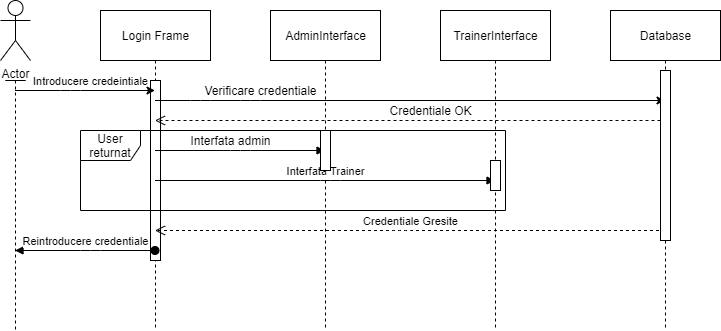

The diagram above was exported from draw.io. Its source (the exported page's mxGraphModel, read from the mxfile embedded in the PNG):
<mxGraphModel dx="1278" dy="548" grid="1" gridSize="10" guides="1" tooltips="1" connect="1" arrows="1" fold="1" page="1" pageScale="1" pageWidth="827" pageHeight="1169" math="0" shadow="0">
  <root>
    <mxCell id="0" />
    <mxCell id="1" parent="0" />
    <mxCell id="xMG0MTJfmTEWJXbo8f_L-1" value="Actor" style="shape=umlActor;verticalLabelPosition=bottom;labelBackgroundColor=#ffffff;verticalAlign=top;html=1;" vertex="1" parent="1">
      <mxGeometry x="50" y="30" width="30" height="60" as="geometry" />
    </mxCell>
    <mxCell id="xMG0MTJfmTEWJXbo8f_L-2" value="Login Frame" style="html=1;" vertex="1" parent="1">
      <mxGeometry x="150" y="40" width="110" height="50" as="geometry" />
    </mxCell>
    <mxCell id="xMG0MTJfmTEWJXbo8f_L-3" value="AdminInterface" style="html=1;" vertex="1" parent="1">
      <mxGeometry x="320" y="40" width="110" height="50" as="geometry" />
    </mxCell>
    <mxCell id="xMG0MTJfmTEWJXbo8f_L-4" value="TrainerInterface" style="html=1;" vertex="1" parent="1">
      <mxGeometry x="490" y="40" width="110" height="50" as="geometry" />
    </mxCell>
    <mxCell id="xMG0MTJfmTEWJXbo8f_L-5" value="" style="shape=umlLifeline;participant=umlActor;perimeter=lifelinePerimeter;whiteSpace=wrap;html=1;container=1;collapsible=0;recursiveResize=0;verticalAlign=top;spacingTop=36;labelBackgroundColor=#ffffff;outlineConnect=0;size=0;" vertex="1" parent="1">
      <mxGeometry x="55" y="110" width="20" height="250" as="geometry" />
    </mxCell>
    <mxCell id="xMG0MTJfmTEWJXbo8f_L-6" value="" style="shape=umlLifeline;participant=umlEntity;perimeter=lifelinePerimeter;whiteSpace=wrap;html=1;container=1;collapsible=0;recursiveResize=0;verticalAlign=top;spacingTop=36;labelBackgroundColor=#ffffff;outlineConnect=0;size=0;" vertex="1" parent="1">
      <mxGeometry x="185" y="90" width="40" height="270" as="geometry" />
    </mxCell>
    <mxCell id="xMG0MTJfmTEWJXbo8f_L-32" value="" style="html=1;points=[];perimeter=orthogonalPerimeter;" vertex="1" parent="xMG0MTJfmTEWJXbo8f_L-6">
      <mxGeometry x="15" y="20" width="10" height="180" as="geometry" />
    </mxCell>
    <mxCell id="xMG0MTJfmTEWJXbo8f_L-7" value="Database" style="html=1;" vertex="1" parent="1">
      <mxGeometry x="660" y="40" width="110" height="50" as="geometry" />
    </mxCell>
    <mxCell id="xMG0MTJfmTEWJXbo8f_L-8" value="" style="shape=umlLifeline;participant=umlEntity;perimeter=lifelinePerimeter;whiteSpace=wrap;html=1;container=1;collapsible=0;recursiveResize=0;verticalAlign=top;spacingTop=36;labelBackgroundColor=#ffffff;outlineConnect=0;size=0;" vertex="1" parent="1">
      <mxGeometry x="355" y="90" width="40" height="270" as="geometry" />
    </mxCell>
    <mxCell id="xMG0MTJfmTEWJXbo8f_L-9" value="" style="shape=umlLifeline;participant=umlEntity;perimeter=lifelinePerimeter;whiteSpace=wrap;html=1;container=1;collapsible=0;recursiveResize=0;verticalAlign=top;spacingTop=36;labelBackgroundColor=#ffffff;outlineConnect=0;size=0;" vertex="1" parent="1">
      <mxGeometry x="525" y="90" width="40" height="270" as="geometry" />
    </mxCell>
    <mxCell id="xMG0MTJfmTEWJXbo8f_L-10" value="" style="shape=umlLifeline;participant=umlEntity;perimeter=lifelinePerimeter;whiteSpace=wrap;html=1;container=1;collapsible=0;recursiveResize=0;verticalAlign=top;spacingTop=36;labelBackgroundColor=#ffffff;outlineConnect=0;size=0;" vertex="1" parent="1">
      <mxGeometry x="695" y="90" width="40" height="270" as="geometry" />
    </mxCell>
    <mxCell id="xMG0MTJfmTEWJXbo8f_L-11" value="" style="endArrow=classic;html=1;" edge="1" parent="1" source="xMG0MTJfmTEWJXbo8f_L-5" target="xMG0MTJfmTEWJXbo8f_L-6">
      <mxGeometry width="50" height="50" relative="1" as="geometry">
        <mxPoint x="70" y="160" as="sourcePoint" />
        <mxPoint x="120" y="110" as="targetPoint" />
        <Array as="points">
          <mxPoint x="120" y="120" />
        </Array>
      </mxGeometry>
    </mxCell>
    <mxCell id="xMG0MTJfmTEWJXbo8f_L-12" value="&lt;font style=&quot;font-size: 11px&quot;&gt;Introducere credeintiale&lt;/font&gt;" style="text;html=1;align=center;verticalAlign=middle;resizable=0;points=[];autosize=1;" vertex="1" parent="1">
      <mxGeometry x="75" y="100" width="130" height="20" as="geometry" />
    </mxCell>
    <mxCell id="xMG0MTJfmTEWJXbo8f_L-15" value="" style="endArrow=classic;html=1;" edge="1" parent="1" source="xMG0MTJfmTEWJXbo8f_L-6" target="xMG0MTJfmTEWJXbo8f_L-10">
      <mxGeometry width="50" height="50" relative="1" as="geometry">
        <mxPoint x="390" y="310" as="sourcePoint" />
        <mxPoint x="440" y="260" as="targetPoint" />
        <Array as="points">
          <mxPoint x="250" y="130" />
          <mxPoint x="300" y="130" />
        </Array>
      </mxGeometry>
    </mxCell>
    <mxCell id="xMG0MTJfmTEWJXbo8f_L-16" value="Verificare credentiale" style="text;html=1;align=center;verticalAlign=middle;resizable=0;points=[];autosize=1;" vertex="1" parent="1">
      <mxGeometry x="245" y="110" width="130" height="20" as="geometry" />
    </mxCell>
    <mxCell id="xMG0MTJfmTEWJXbo8f_L-19" value="" style="html=1;verticalAlign=bottom;endArrow=open;dashed=1;endSize=8;" edge="1" parent="1" target="xMG0MTJfmTEWJXbo8f_L-6">
      <mxGeometry relative="1" as="geometry">
        <mxPoint x="710" y="150" as="sourcePoint" />
        <mxPoint x="630" y="150" as="targetPoint" />
        <Array as="points">
          <mxPoint x="510" y="150" />
        </Array>
      </mxGeometry>
    </mxCell>
    <mxCell id="xMG0MTJfmTEWJXbo8f_L-20" value="Credentiale OK" style="text;html=1;align=center;verticalAlign=middle;resizable=0;points=[];autosize=1;" vertex="1" parent="1">
      <mxGeometry x="430" y="130" width="100" height="20" as="geometry" />
    </mxCell>
    <mxCell id="xMG0MTJfmTEWJXbo8f_L-22" value="" style="html=1;verticalAlign=bottom;endArrow=block;" edge="1" parent="1" source="xMG0MTJfmTEWJXbo8f_L-6" target="xMG0MTJfmTEWJXbo8f_L-8">
      <mxGeometry x="0.0059" y="-153" width="80" relative="1" as="geometry">
        <mxPoint x="370" y="280" as="sourcePoint" />
        <mxPoint x="450" y="280" as="targetPoint" />
        <Array as="points">
          <mxPoint x="290" y="180" />
        </Array>
        <mxPoint x="-150" y="-123" as="offset" />
      </mxGeometry>
    </mxCell>
    <mxCell id="xMG0MTJfmTEWJXbo8f_L-23" value="Interfata admin" style="text;html=1;align=center;verticalAlign=middle;resizable=0;points=[];autosize=1;" vertex="1" parent="1">
      <mxGeometry x="230" y="160" width="100" height="20" as="geometry" />
    </mxCell>
    <mxCell id="xMG0MTJfmTEWJXbo8f_L-25" value="Interfata Trainer" style="html=1;verticalAlign=bottom;endArrow=block;" edge="1" parent="1" source="xMG0MTJfmTEWJXbo8f_L-6" target="xMG0MTJfmTEWJXbo8f_L-9">
      <mxGeometry width="80" relative="1" as="geometry">
        <mxPoint x="370" y="280" as="sourcePoint" />
        <mxPoint x="450" y="280" as="targetPoint" />
        <Array as="points">
          <mxPoint x="380" y="210" />
        </Array>
      </mxGeometry>
    </mxCell>
    <mxCell id="xMG0MTJfmTEWJXbo8f_L-26" value="User returnat" style="shape=umlFrame;whiteSpace=wrap;html=1;" vertex="1" parent="1">
      <mxGeometry x="130" y="160" width="425" height="80" as="geometry" />
    </mxCell>
    <mxCell id="xMG0MTJfmTEWJXbo8f_L-30" value="Credentiale Gresite" style="html=1;verticalAlign=bottom;endArrow=open;dashed=1;endSize=8;" edge="1" parent="1" source="xMG0MTJfmTEWJXbo8f_L-10" target="xMG0MTJfmTEWJXbo8f_L-6">
      <mxGeometry relative="1" as="geometry">
        <mxPoint x="450" y="280" as="sourcePoint" />
        <mxPoint x="370" y="280" as="targetPoint" />
        <Array as="points">
          <mxPoint x="450" y="260" />
        </Array>
      </mxGeometry>
    </mxCell>
    <mxCell id="xMG0MTJfmTEWJXbo8f_L-31" value="Reintroducere credentiale" style="html=1;verticalAlign=bottom;startArrow=oval;startFill=1;endArrow=block;startSize=8;" edge="1" parent="1" source="xMG0MTJfmTEWJXbo8f_L-6" target="xMG0MTJfmTEWJXbo8f_L-5">
      <mxGeometry width="60" relative="1" as="geometry">
        <mxPoint x="380" y="280" as="sourcePoint" />
        <mxPoint x="440" y="280" as="targetPoint" />
        <Array as="points">
          <mxPoint x="140" y="280" />
        </Array>
      </mxGeometry>
    </mxCell>
    <mxCell id="xMG0MTJfmTEWJXbo8f_L-33" value="" style="html=1;points=[];perimeter=orthogonalPerimeter;" vertex="1" parent="1">
      <mxGeometry x="370" y="160" width="10" height="40" as="geometry" />
    </mxCell>
    <mxCell id="xMG0MTJfmTEWJXbo8f_L-34" value="" style="html=1;points=[];perimeter=orthogonalPerimeter;" vertex="1" parent="1">
      <mxGeometry x="540" y="190" width="10" height="30" as="geometry" />
    </mxCell>
    <mxCell id="xMG0MTJfmTEWJXbo8f_L-35" value="" style="html=1;points=[];perimeter=orthogonalPerimeter;" vertex="1" parent="1">
      <mxGeometry x="710" y="100" width="10" height="170" as="geometry" />
    </mxCell>
  </root>
</mxGraphModel>